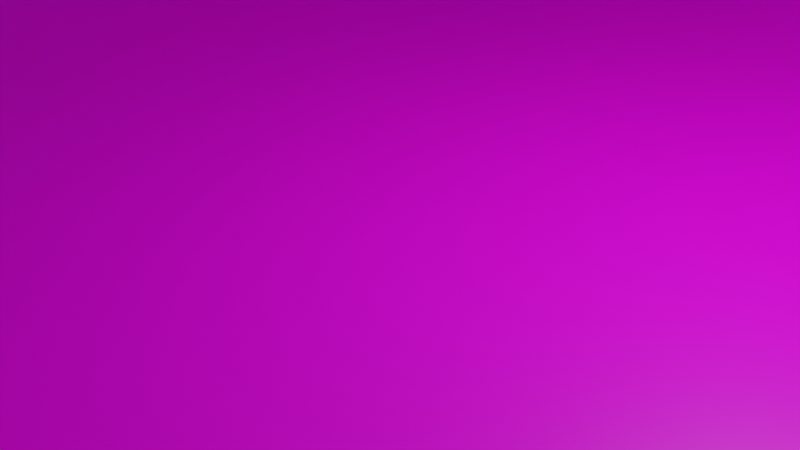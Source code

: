 # Source: TheGrid.blend  (saved by Blender 3.0.42; exported with 4.5.12 LTS)
import bpy
from mathutils import Matrix  # noqa: F401  (used for matrix-valued properties, if any)

bpy.ops.wm.read_factory_settings(use_empty=True)
scene = bpy.context.scene
scene.name = 'Scene'

# ---- collections
col_collection = bpy.data.collections.new('Collection'); scene.collection.children.link(col_collection)

# ---- images (referenced by path relative to the original .blend; pixels are not part of the script)
import os
ASSET_DIR = os.environ.get("B2B_ASSET_DIR", "")  # directory of the original .blend (textures are referenced by path, not embedded)
HERE = os.path.dirname(os.path.abspath(__file__))  # packed textures are extracted next to this script under _unpacked/

def load_image(name, relpath, width, height, colorspace="sRGB"):
    """Load a texture the original file referenced (path relative to the .blend, or extracted next to this script)."""
    p = next((c for c in (os.path.join(HERE, relpath), os.path.join(ASSET_DIR, relpath)) if relpath and os.path.exists(c)), "")
    if p:
        img = bpy.data.images.load(p, check_existing=True)
        img.name = name
    else:  # same state as the original file: an image datablock whose file is absent (Cycles renders it pink)
        img = bpy.data.images.new(name, width, height)
        img.source = "FILE"
        img.filepath = "//" + (relpath or name)
    img.colorspace_settings.name = colorspace
    return img
img_grid_png = load_image('grid.png', 'grid.png', 1024, 1024, 'sRGB')

# ---- materials (node trees are filled in below, after node groups)
mat_material = bpy.data.materials.new('Material')
mat_material.alpha_threshold = 0.0
mat_material.use_transparent_shadow = False
mat_material.line_color = (0.0, 0.0, 0.0, 1.0)

# ---- material node trees
mat_material.use_nodes = True; mat_material.node_tree.nodes.clear()
_N = mat_material.node_tree.nodes; _L = mat_material.node_tree.links
n0 = _N.new('ShaderNodeOutputMaterial'); n0.name = 'Material Output'; n0.location = (300, 300)
n1 = _N.new('ShaderNodeBsdfPrincipled'); n1.name = 'Principled BSDF'; n1.location = (10, 300)
n1.distribution = 'GGX'
n1.subsurface_method = 'RANDOM_WALK_SKIN'
n1.inputs[2].default_value = 0.4
n1.inputs[3].default_value = 1.45
n1.inputs[27].default_value = (0.0, 0.0, 0.0, 1.0)
n1.inputs[28].default_value = 1.0
n2 = _N.new('ShaderNodeTexImage'); n2.name = 'Image Texture'; n2.location = (-280, 280)
n2.image = img_grid_png
_L.new(n1.outputs[0], n0.inputs[0])
_L.new(n2.outputs[0], n1.inputs[0])
n0.is_active_output = True

# ---- world
world_world = bpy.data.worlds.new('World'); scene.world = world_world
world_world.use_nodes = True; world_world.node_tree.nodes.clear()
_N = world_world.node_tree.nodes; _L = world_world.node_tree.links
n0 = _N.new('ShaderNodeOutputWorld'); n0.name = 'World Output'; n0.location = (300, 300)
n1 = _N.new('ShaderNodeBackground'); n1.name = 'Background'; n1.location = (10, 300)
n1.inputs[0].default_value = (0.05088, 0.05088, 0.05088, 1.0)
_L.new(n1.outputs[0], n0.inputs[0])
n0.is_active_output = True
world_world.color = (0.05088, 0.05088, 0.05088)
world_world.use_sun_shadow = False
world_world.sun_shadow_jitter_overblur = 0.0

# ---- cameras
cam_camera = bpy.data.cameras.new('Camera')
cam_camera.clip_end = 100.0
cam_camera.ortho_scale = 7.314

# ---- lights
light_light = bpy.data.lights.new('Light', 'POINT')
light_light.transmission_factor = 0.0
light_light.energy = 1000.0
light_light.shadow_soft_size = 0.1
light_light.shadow_maximum_resolution = 0.006
light_light.use_absolute_resolution = True

# ---- meshes
me_cube = bpy.data.meshes.new('Cube')
me_cube.from_pydata([(11.0, 11.0, 0.5), (11.0, 11.0, -0.5), (11.0, -11.0, 0.5), (11.0, -11.0, -0.5), (-11.0, 11.0, 0.5), (-11.0, 11.0, -0.5), (-11.0, -11.0, 0.5), (-11.0, -11.0, -0.5), (11.0, 11.0, 12.5), (11.0, -11.0, 12.5), (-11.0, 11.0, 12.5), (-11.0, -11.0, 12.5)], [], [(0, 4, 6, 2), (3, 2, 6, 7), (7, 6, 4, 5), (5, 1, 3, 7), (1, 0, 2, 3), (5, 4, 0, 1), (0, 8, 10, 4), (4, 10, 11, 6), (2, 9, 8, 0)])
_uv = me_cube.uv_layers.new(name='UVMap')
_uv.uv.foreach_set('vector', [11.0, -9.998, 11.0, 11.0, -9.998, 11.0, -9.998, -9.998, 0.375, 0.75, 0.625, 0.75, 0.625, 1.0, 0.375, 1.0, 0.375, 0.0, 0.625, 0.0, 0.625, 0.25, 0.375, 0.25, 0.125, 0.5, 0.375, 0.5, 0.375, 0.75, 0.125, 0.75, 0.375, 0.5, 0.625, 0.5, 0.625, 0.75, 0.375, 0.75, 0.375, 0.25, 0.625, 0.25, 0.625, 0.5, 0.375, 0.5, 11.0, -5.999, 11.0, 7.0, -10.0, 7.0, -9.998, -5.999, 11.0, -6.0, 11.0, 7.0, -10.0, 7.0, -10.0, -6.0, 11.0, -6.005, 11.0, 7.006, -10.0, 7.006, -9.998, -6.005])
me_cube.materials.append(mat_material)
me_cube.use_remesh_preserve_volume = False
me_cube.use_remesh_preserve_attributes = False
me_cube.use_mirror_vertex_groups = False
me_cube.update()

# ---- objects
ob_cube = bpy.data.objects.new('Cube', me_cube)
ob_light = bpy.data.objects.new('Light', light_light)
ob_camera = bpy.data.objects.new('Camera', cam_camera)

# ---- transforms, parenting, visibility, modifiers, constraints
ob_cube.location = (0.0, 0.0, 0.0)
ob_cube.lock_rotations_4d = False
ob_cube.empty_display_type = 'ARROWS'
ob_cube.lineart.crease_threshold = 0.0
ob_light.location = (4.076, 1.005, 5.904)
ob_light.rotation_euler = (0.6503, 0.05522, 1.866)
ob_light.lock_rotations_4d = False
ob_light.empty_display_type = 'ARROWS'
ob_light.color = (0.0, 0.0, 0.0, 0.0)
ob_light.lineart.crease_threshold = 0.0
ob_camera.location = (7.359, -6.926, 4.958)
ob_camera.rotation_euler = (1.109, 0.0, 0.8149)
ob_camera.lock_rotations_4d = False
ob_camera.empty_display_type = 'ARROWS'
ob_camera.color = (0.0, 0.0, 0.0, 0.0)
ob_camera.display_type = 'WIRE'
ob_camera.lineart.crease_threshold = 0.0

# ---- collection membership
col_collection.objects.link(ob_cube)
col_collection.objects.link(ob_light)
col_collection.objects.link(ob_camera)

# ---- scene / render settings (as saved in the file)
scene.camera = ob_camera
scene.frame_start = 1; scene.frame_end = 250; scene.frame_set(1)
scene.render.engine = 'BLENDER_EEVEE_NEXT'
scene.cycles.sampling_pattern = 'TABULATED_SOBOL'
scene.cycles.use_light_tree = False
scene.view_settings.view_transform = 'Filmic'
bpy.context.view_layer.update()
